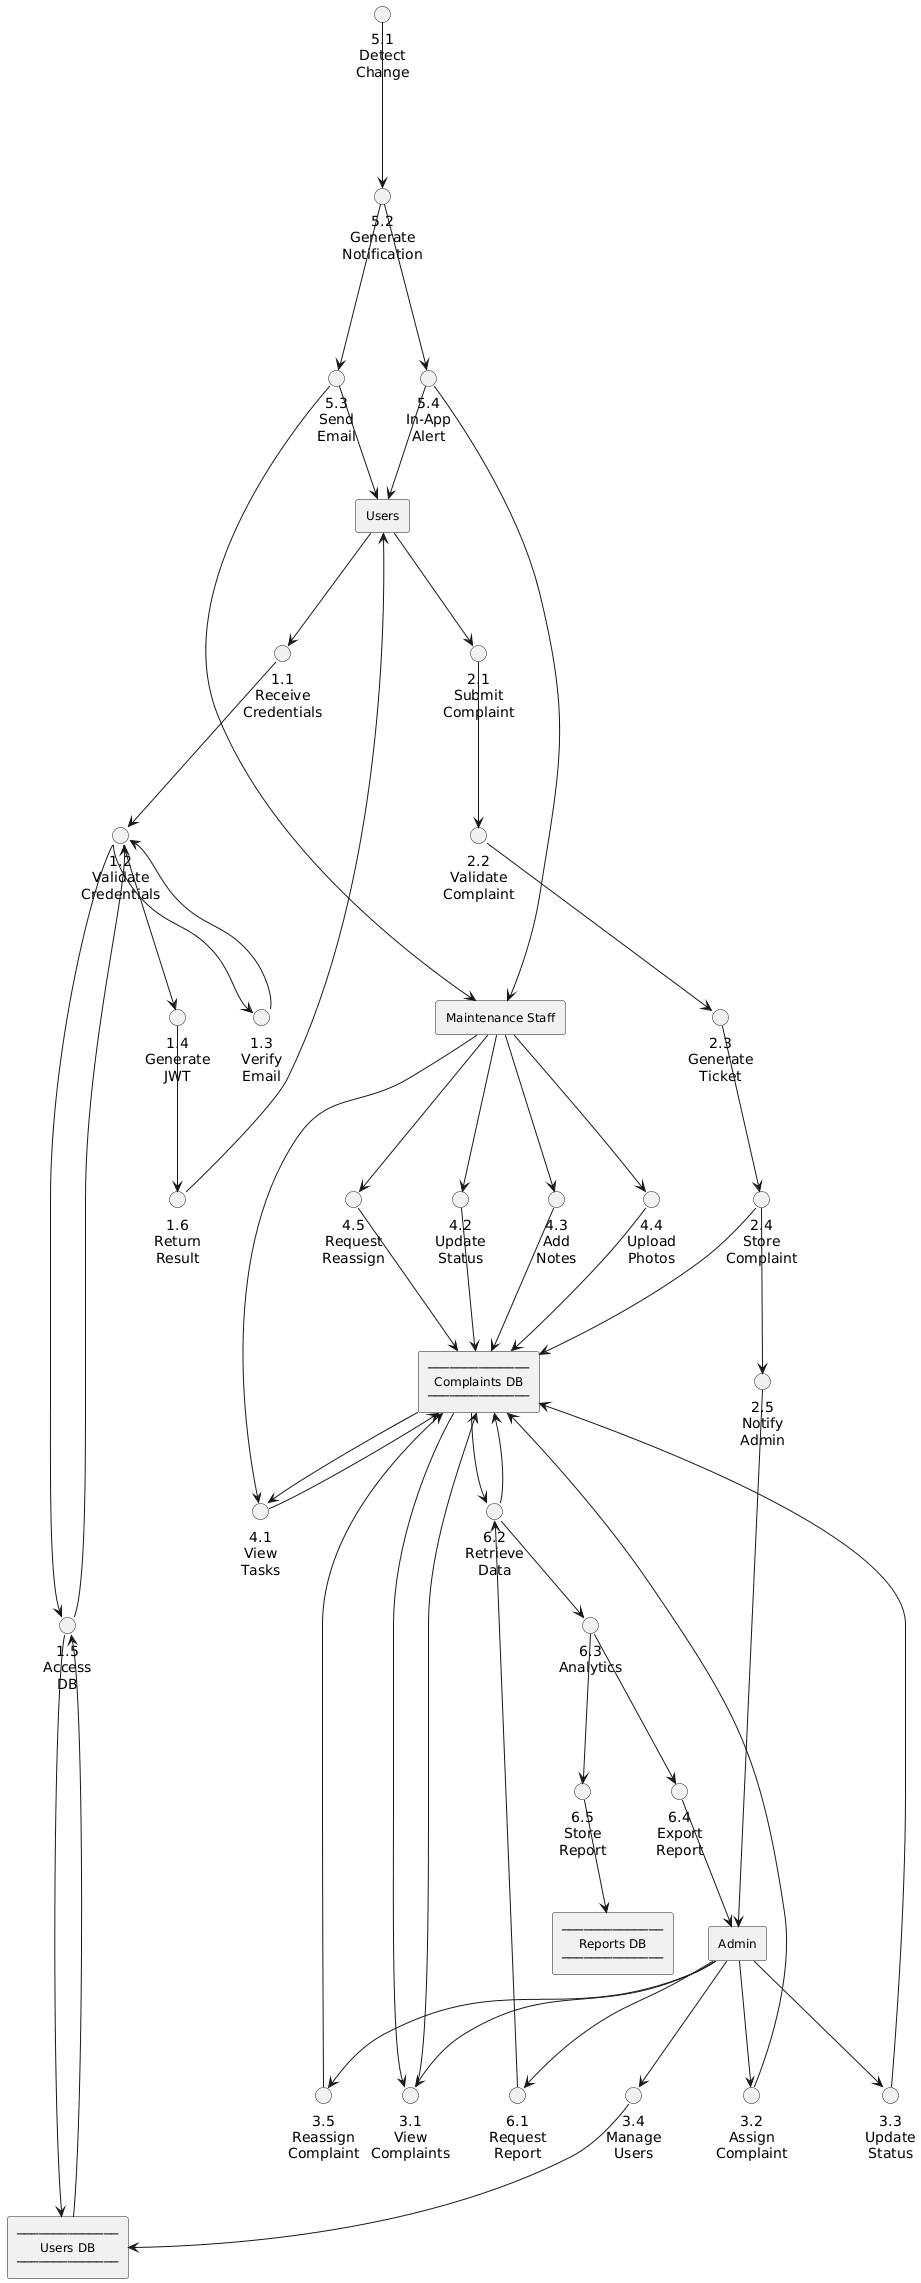

The diagram above was rendered by PlantUML. Its source (embedded in the PNG):
@startuml
skinparam shadowing false
skinparam defaultTextAlignment center
skinparam circleFontSize 12
skinparam rectangleFontSize 12

' ==================== ACTORS =====================
rectangle "Users" as Users
rectangle "Admin" as Admin
rectangle "Maintenance Staff" as Staff


' ==================== DATA STORES (TWO HORIZONTAL LINES) =====================

rectangle "──────────────\n Users DB \n──────────────" as DS1
rectangle "──────────────\n Complaints DB \n──────────────" as DS2
rectangle "──────────────\n Reports DB \n──────────────" as DS3


' ==================== PROCESSES (CIRCLES) =====================

circle "1.1\nReceive\nCredentials" as P11
circle "1.2\nValidate\nCredentials" as P12
circle "1.3\nVerify\nEmail" as P13
circle "1.4\nGenerate\nJWT" as P14
circle "1.5\nAccess\nDB" as P15
circle "1.6\nReturn\nResult" as P16

circle "2.1\nSubmit\nComplaint" as P21
circle "2.2\nValidate\nComplaint" as P22
circle "2.3\nGenerate\nTicket" as P23
circle "2.4\nStore\nComplaint" as P24
circle "2.5\nNotify\nAdmin" as P25

circle "3.1\nView\nComplaints" as P31
circle "3.2\nAssign\nComplaint" as P32
circle "3.3\nUpdate\nStatus" as P33
circle "3.4\nManage\nUsers" as P34
circle "3.5\nReassign\nComplaint" as P35

circle "4.1\nView\nTasks" as P41
circle "4.2\nUpdate\nStatus" as P42
circle "4.3\nAdd\nNotes" as P43
circle "4.4\nUpload\nPhotos" as P44
circle "4.5\nRequest\nReassign" as P45

circle "5.1\nDetect\nChange" as P51
circle "5.2\nGenerate\nNotification" as P52
circle "5.3\nSend\nEmail" as P53
circle "5.4\nIn-App\nAlert" as P54

circle "6.1\nRequest\nReport" as P61
circle "6.2\nRetrieve\nData" as P62
circle "6.3\nAnalytics" as P63
circle "6.4\nExport\nReport" as P64
circle "6.5\nStore\nReport" as P65


' ==================== FLOWS =====================

Users --> P11
P11 --> P12
P12 --> P15
P15 --> DS1
DS1 --> P15
P15 --> P12
P12 --> P13
P13 --> P12
P12 --> P14
P14 --> P16
P16 --> Users

Users --> P21
P21 --> P22
P22 --> P23
P23 --> P24
P24 --> DS2
P24 --> P25
P25 --> Admin

Admin --> P31
P31 --> DS2
DS2 --> P31

Admin --> P32
P32 --> DS2

Admin --> P33
P33 --> DS2

Admin --> P34
P34 --> DS1

Admin --> P35
P35 --> DS2

Staff --> P41
P41 --> DS2
DS2 --> P41

Staff --> P42
P42 --> DS2

Staff --> P43
P43 --> DS2

Staff --> P44
P44 --> DS2

Staff --> P45
P45 --> DS2

P51 --> P52
P52 --> P53
P52 --> P54

P53 --> Users
P53 --> Staff

P54 --> Users
P54 --> Staff

Admin --> P61
P61 --> P62
P62 --> DS2
DS2 --> P62

P62 --> P63
P63 --> P64
P64 --> Admin

P63 --> P65
P65 --> DS3
@enduml